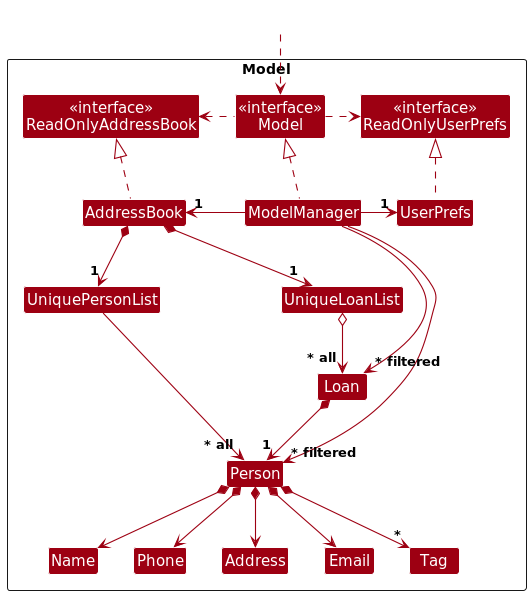

The diagram above was rendered by PlantUML. Its source (embedded in the PNG):
@startuml
!include style.puml
skinparam arrowThickness 1.1
skinparam arrowColor MODEL_COLOR
skinparam classBackgroundColor MODEL_COLOR

Package Model as ModelPackage <<Rectangle>>{
Class "<<interface>>\nReadOnlyAddressBook" as ReadOnlyAddressBook
Class "<<interface>>\nReadOnlyUserPrefs" as ReadOnlyUserPrefs
Class "<<interface>>\nModel" as Model
Class AddressBook
Class ModelManager
Class UserPrefs

Class UniquePersonList
Class UniqueLoanList
Class Person
Class Name
Class Phone
Class Email
Class Address
Class Tag
Class Loan


Class I #FFFFFF
}

Class HiddenOutside #FFFFFF
HiddenOutside ..> Model

AddressBook .up.|> ReadOnlyAddressBook

ModelManager .up.|> Model
Model .right.> ReadOnlyUserPrefs
Model .left.> ReadOnlyAddressBook
ModelManager -left-> "1" AddressBook
ModelManager -right-> "1" UserPrefs
UserPrefs .up.|> ReadOnlyUserPrefs

AddressBook *--> "1" UniquePersonList
AddressBook *--> "1" UniqueLoanList
UniquePersonList --> "~* all" Person
UniqueLoanList o-->"~* all" Loan
Person *--> Name
Person *--> Phone
Person *--> Email
Person *--> Address
Person *--> "*" Tag

Loan *--> "1" Person

Person -[hidden]up--> I
UniquePersonList -[hidden]right-> I

Name -[hidden]right-> Phone
Phone -[hidden]right-> Address
Address -[hidden]right-> Email

ModelManager --> "~* filtered" Person
ModelManager --> "~* filtered" Loan
@enduml